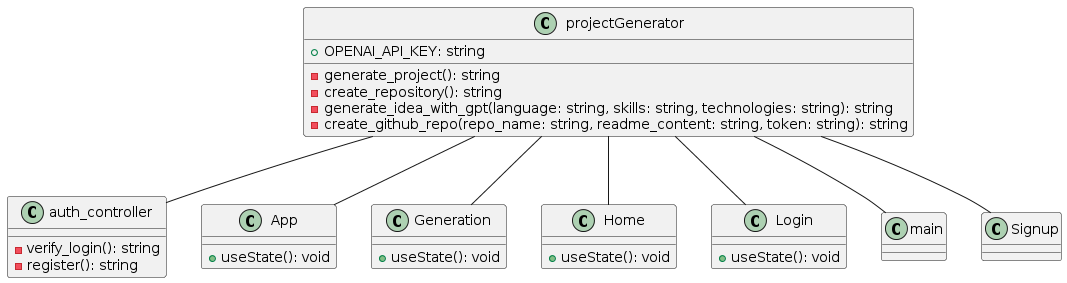

The diagram above was rendered by PlantUML. Its source (embedded in the PNG):
@startuml
class projectGenerator {
    + OPENAI_API_KEY: string
    - generate_project(): string
    - create_repository(): string
    - generate_idea_with_gpt(language: string, skills: string, technologies: string): string
    - create_github_repo(repo_name: string, readme_content: string, token: string): string
}

class auth_controller {
    - verify_login(): string
    - register(): string
}

class App {
    + useState(): void
}

class Generation {
    + useState(): void
}

class Home {
    + useState(): void
}

class Login {
    + useState(): void
}

class main {}

class Signup {}

projectGenerator -- auth_controller
projectGenerator -- App
projectGenerator -- Generation
projectGenerator -- Home
projectGenerator -- Login
projectGenerator -- main
projectGenerator -- Signup
@enduml